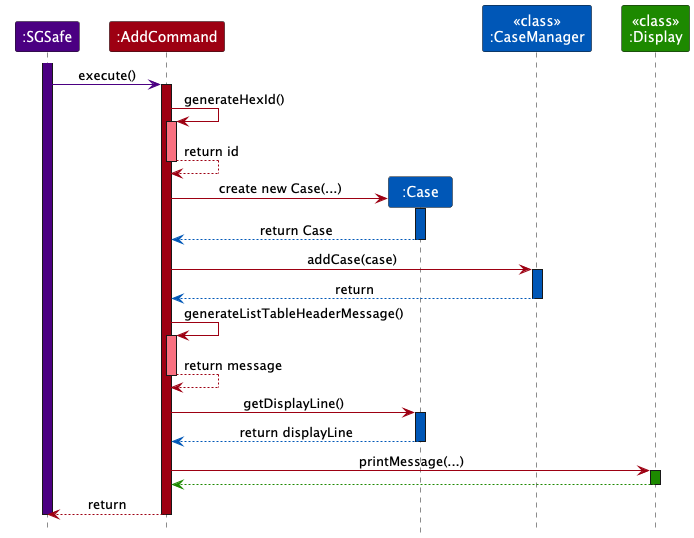

The diagram above was rendered by PlantUML. Its source (embedded in the PNG):
@startuml
!include ../style.puml
skinparam ArrowFontStyle plain

participant ":SGSafe" as sgsafe MAIN_COLOR
participant ":AddCommand" as addCmd COMMAND_COLOR

activate sgsafe MAIN_COLOR

sgsafe -[MAIN_COLOR]> addCmd : execute()
activate addCmd COMMAND_COLOR

addCmd -[COMMAND_COLOR]> addCmd : generateHexId()
activate addCmd COMMAND_COLOR_T1
addCmd --[COMMAND_COLOR]> addCmd : return id
deactivate addCmd

create participant ":Case" as case CASEFILE_COLOR
addCmd -[COMMAND_COLOR]> case : create new Case(...)
activate case CASEFILE_COLOR
case --[CASEFILE_COLOR]> addCmd : return Case
deactivate case

participant "<<class>>\n:CaseManager" as caseManager CASEFILE_COLOR

addCmd -[COMMAND_COLOR]> caseManager : addCase(case)
activate caseManager CASEFILE_COLOR
caseManager --[CASEFILE_COLOR]> addCmd : return
deactivate caseManager

addCmd -[COMMAND_COLOR]> addCmd : generateListTableHeaderMessage()
activate addCmd COMMAND_COLOR_T1
addCmd --[COMMAND_COLOR]> addCmd : return message
deactivate addCmd

addCmd -[COMMAND_COLOR]> case : getDisplayLine()
activate case CASEFILE_COLOR
case --[CASEFILE_COLOR]> addCmd : return displayLine
deactivate case

participant "<<class>>\n:Display" as display UI_COLOR
addCmd -[COMMAND_COLOR]> display : printMessage(...)
activate display UI_COLOR
display --[UI_COLOR]> addCmd
deactivate display

addCmd --[COMMAND_COLOR]> sgsafe : return
deactivate addCmd

deactivate sgsafe

@enduml